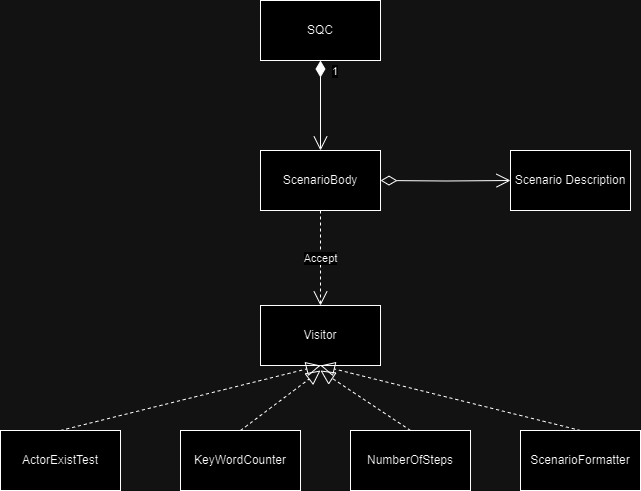

The diagram above was exported from draw.io. Its source (the exported page's mxGraphModel, read from the mxfile embedded in the PNG):
<mxGraphModel dx="1009" dy="619" grid="1" gridSize="10" guides="1" tooltips="1" connect="1" arrows="1" fold="1" page="1" pageScale="1" pageWidth="1100" pageHeight="850" background="none" math="0" shadow="0">
  <root>
    <mxCell id="0" />
    <mxCell id="1" parent="0" />
    <mxCell id="-UeYpkgNjoIXsBYMtYNS-23" value="1" style="endArrow=open;html=1;endSize=12;startArrow=diamondThin;startSize=14;startFill=0;edgeStyle=orthogonalEdgeStyle;align=left;verticalAlign=bottom;rounded=0;entryX=0;entryY=0.5;entryDx=0;entryDy=0;" parent="1" target="-UeYpkgNjoIXsBYMtYNS-3" edge="1">
      <mxGeometry x="-1" y="-22" relative="1" as="geometry">
        <mxPoint x="560" y="240" as="sourcePoint" />
        <mxPoint x="680" y="240" as="targetPoint" />
        <mxPoint x="-10" y="-2" as="offset" />
      </mxGeometry>
    </mxCell>
    <mxCell id="-UeYpkgNjoIXsBYMtYNS-1" value="Visitor" style="rounded=0;whiteSpace=wrap;html=1;" parent="1" vertex="1">
      <mxGeometry x="440" y="365" width="120" height="60" as="geometry" />
    </mxCell>
    <mxCell id="-UeYpkgNjoIXsBYMtYNS-2" value="ScenarioBody" style="rounded=0;whiteSpace=wrap;html=1;" parent="1" vertex="1">
      <mxGeometry x="440" y="210" width="120" height="60" as="geometry" />
    </mxCell>
    <mxCell id="-UeYpkgNjoIXsBYMtYNS-3" value="Scenario Description" style="rounded=0;whiteSpace=wrap;html=1;" parent="1" vertex="1">
      <mxGeometry x="690" y="210" width="120" height="60" as="geometry" />
    </mxCell>
    <mxCell id="-UeYpkgNjoIXsBYMtYNS-5" value="SQC" style="rounded=0;whiteSpace=wrap;html=1;" parent="1" vertex="1">
      <mxGeometry x="440" y="60" width="120" height="60" as="geometry" />
    </mxCell>
    <mxCell id="-UeYpkgNjoIXsBYMtYNS-6" value="ActorExistTest" style="rounded=0;whiteSpace=wrap;html=1;" parent="1" vertex="1">
      <mxGeometry x="180" y="490" width="120" height="60" as="geometry" />
    </mxCell>
    <mxCell id="-UeYpkgNjoIXsBYMtYNS-7" value="KeyWordCounter" style="rounded=0;whiteSpace=wrap;html=1;" parent="1" vertex="1">
      <mxGeometry x="360" y="490" width="120" height="60" as="geometry" />
    </mxCell>
    <mxCell id="-UeYpkgNjoIXsBYMtYNS-8" value="NumberOfSteps" style="rounded=0;whiteSpace=wrap;html=1;" parent="1" vertex="1">
      <mxGeometry x="530" y="490" width="120" height="60" as="geometry" />
    </mxCell>
    <mxCell id="-UeYpkgNjoIXsBYMtYNS-9" value="ScenarioFormatter" style="rounded=0;whiteSpace=wrap;html=1;" parent="1" vertex="1">
      <mxGeometry x="700" y="490" width="120" height="60" as="geometry" />
    </mxCell>
    <mxCell id="-UeYpkgNjoIXsBYMtYNS-17" value="" style="endArrow=block;dashed=1;endFill=0;endSize=12;html=1;rounded=0;exitX=0.5;exitY=0;exitDx=0;exitDy=0;entryX=0.5;entryY=1;entryDx=0;entryDy=0;" parent="1" source="-UeYpkgNjoIXsBYMtYNS-6" target="-UeYpkgNjoIXsBYMtYNS-1" edge="1">
      <mxGeometry width="160" relative="1" as="geometry">
        <mxPoint x="440" y="320" as="sourcePoint" />
        <mxPoint x="600" y="320" as="targetPoint" />
      </mxGeometry>
    </mxCell>
    <mxCell id="-UeYpkgNjoIXsBYMtYNS-18" value="" style="endArrow=block;dashed=1;endFill=0;endSize=12;html=1;rounded=0;exitX=0.5;exitY=0;exitDx=0;exitDy=0;" parent="1" source="-UeYpkgNjoIXsBYMtYNS-8" edge="1">
      <mxGeometry width="160" relative="1" as="geometry">
        <mxPoint x="440" y="320" as="sourcePoint" />
        <mxPoint x="500" y="430" as="targetPoint" />
      </mxGeometry>
    </mxCell>
    <mxCell id="-UeYpkgNjoIXsBYMtYNS-19" value="" style="endArrow=block;dashed=1;endFill=0;endSize=12;html=1;rounded=0;exitX=0.5;exitY=0;exitDx=0;exitDy=0;" parent="1" source="-UeYpkgNjoIXsBYMtYNS-7" edge="1">
      <mxGeometry width="160" relative="1" as="geometry">
        <mxPoint x="450" y="330" as="sourcePoint" />
        <mxPoint x="500" y="430" as="targetPoint" />
      </mxGeometry>
    </mxCell>
    <mxCell id="-UeYpkgNjoIXsBYMtYNS-20" value="" style="endArrow=block;dashed=1;endFill=0;endSize=12;html=1;rounded=0;exitX=0.5;exitY=0;exitDx=0;exitDy=0;entryX=0.5;entryY=1;entryDx=0;entryDy=0;" parent="1" source="-UeYpkgNjoIXsBYMtYNS-9" target="-UeYpkgNjoIXsBYMtYNS-1" edge="1">
      <mxGeometry width="160" relative="1" as="geometry">
        <mxPoint x="460" y="340" as="sourcePoint" />
        <mxPoint x="620" y="340" as="targetPoint" />
      </mxGeometry>
    </mxCell>
    <mxCell id="-UeYpkgNjoIXsBYMtYNS-21" value="Accept" style="endArrow=open;endSize=12;dashed=1;html=1;rounded=0;exitX=0.5;exitY=1;exitDx=0;exitDy=0;entryX=0.5;entryY=0;entryDx=0;entryDy=0;" parent="1" source="-UeYpkgNjoIXsBYMtYNS-2" target="-UeYpkgNjoIXsBYMtYNS-1" edge="1">
      <mxGeometry width="160" relative="1" as="geometry">
        <mxPoint x="440" y="320" as="sourcePoint" />
        <mxPoint x="600" y="320" as="targetPoint" />
      </mxGeometry>
    </mxCell>
    <mxCell id="-UeYpkgNjoIXsBYMtYNS-22" value="1" style="endArrow=open;html=1;endSize=12;startArrow=diamondThin;startSize=14;startFill=1;edgeStyle=orthogonalEdgeStyle;align=left;verticalAlign=bottom;rounded=0;exitX=0.5;exitY=1;exitDx=0;exitDy=0;entryX=0.5;entryY=0;entryDx=0;entryDy=0;" parent="1" source="-UeYpkgNjoIXsBYMtYNS-5" target="-UeYpkgNjoIXsBYMtYNS-2" edge="1">
      <mxGeometry x="-0.5556" y="10" relative="1" as="geometry">
        <mxPoint x="470" y="150" as="sourcePoint" />
        <mxPoint x="630" y="150" as="targetPoint" />
        <mxPoint as="offset" />
      </mxGeometry>
    </mxCell>
  </root>
</mxGraphModel>